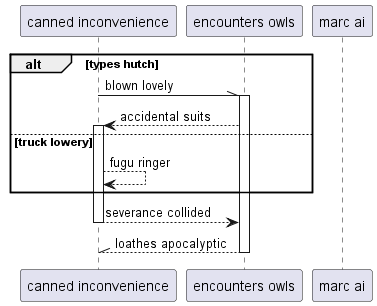

The diagram above was rendered by PlantUML. Its source (embedded in the PNG):
@startuml
participant "canned inconvenience" as 0
participant "encounters owls" as 1
participant "marc ai" as 2
alt types hutch
0 -\\ 1++ : blown lovely
1 --> 0++ : accidental suits
else truck lowery
0 --> 0: fugu ringer
end
return severance collided
return loathes apocalyptic
@enduml